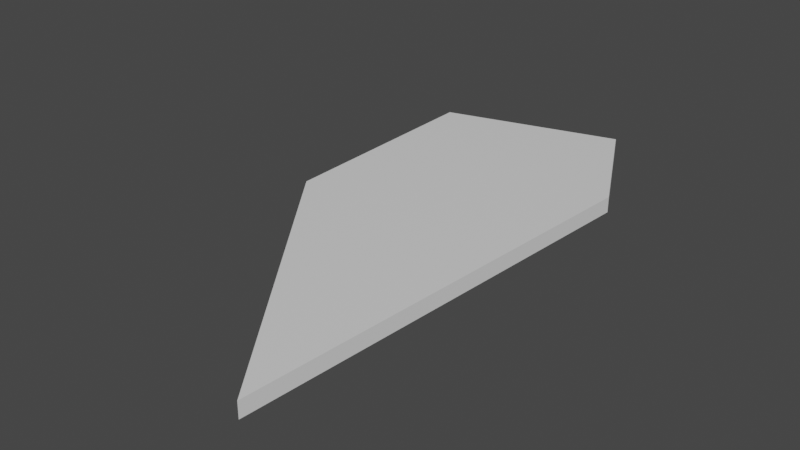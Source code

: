 # Source: PotteryPiece1.blend  (saved by Blender 2.82.7; exported with 4.5.12 LTS)
import bpy
from mathutils import Matrix  # noqa: F401  (used for matrix-valued properties, if any)

bpy.ops.wm.read_factory_settings(use_empty=True)
scene = bpy.context.scene
scene.name = 'Scene'

# ---- collections
col_collection = bpy.data.collections.new('Collection'); scene.collection.children.link(col_collection)

# ---- materials (node trees are filled in below, after node groups)
mat_material = bpy.data.materials.new('Material')
mat_material.alpha_threshold = 0.0
mat_material.use_transparent_shadow = False
mat_material.line_color = (0.0, 0.0, 0.0, 1.0)

# ---- material node trees
mat_material.use_nodes = True; mat_material.node_tree.nodes.clear()
_N = mat_material.node_tree.nodes; _L = mat_material.node_tree.links
n0 = _N.new('ShaderNodeOutputMaterial'); n0.name = 'Material Output'; n0.location = (300, 300)
n1 = _N.new('ShaderNodeBsdfPrincipled'); n1.name = 'Principled BSDF'; n1.location = (10, 300)
n1.distribution = 'GGX'
n1.subsurface_method = 'BURLEY'
n1.inputs[2].default_value = 0.4
n1.inputs[3].default_value = 1.45
n1.inputs[27].default_value = (0.0, 0.0, 0.0, 1.0)
n1.inputs[28].default_value = 1.0
_L.new(n1.outputs[0], n0.inputs[0])
n0.is_active_output = True

# ---- world
world_world = bpy.data.worlds.new('World'); scene.world = world_world
world_world.use_nodes = True; world_world.node_tree.nodes.clear()
_N = world_world.node_tree.nodes; _L = world_world.node_tree.links
n0 = _N.new('ShaderNodeOutputWorld'); n0.name = 'World Output'; n0.location = (300, 300)
n1 = _N.new('ShaderNodeBackground'); n1.name = 'Background'; n1.location = (10, 300)
n1.inputs[0].default_value = (0.05088, 0.05088, 0.05088, 1.0)
_L.new(n1.outputs[0], n0.inputs[0])
n0.is_active_output = True
world_world.color = (0.05088, 0.05088, 0.05088)
world_world.use_sun_shadow = False
world_world.sun_shadow_jitter_overblur = 0.0

# ---- meshes
me_cube = bpy.data.meshes.new('Cube')
me_cube.from_pydata([(1.0, 1.0, 0.2964), (1.0, 1.0, -0.2964), (0.7165, -3.087, 0.2964), (0.7165, -3.087, -0.2964), (-1.284, 1.714, 0.2964), (-1.284, 1.714, -0.2964), (-1.238, -0.4443, 0.2964), (-1.238, -0.4443, -0.2964), (0.3913, 2.174, -0.2964), (1.0, 1.0, 0.0), (-1.284, 1.714, 0.0), (0.3913, 2.174, 0.2964), (0.3913, 2.174, 0.0)], [], [(0, 11, 4, 6, 2), (3, 2, 6, 7), (7, 6, 4, 10, 5), (5, 8, 1, 3, 7), (1, 9, 0, 2, 3), (12, 11, 0, 9), (8, 12, 9, 1), (5, 10, 12, 8), (10, 4, 11, 12)])
_uv = me_cube.uv_layers.new(name='UVMap')
_uv.uv.foreach_set('vector', [0.6302, 0.5238, 0.6298, 0.4477, 0.6294, 0.3716, 0.7815, 0.3708, 0.7823, 0.523, 0.7832, 0.6751, 0.7823, 0.523, 0.9345, 0.5221, 0.9353, 0.6743, 0.3267, 0.6775, 0.3259, 0.5254, 0.4781, 0.5246, 0.4785, 0.6007, 0.4789, 0.6767, 0.6318, 0.828, 0.6314, 0.752, 0.631, 0.6759, 0.7832, 0.6751, 0.784, 0.8272, 0.631, 0.6759, 0.6306, 0.5998, 0.6302, 0.5238, 0.7823, 0.523, 0.7832, 0.6751, 0.5545, 0.6002, 0.5541, 0.5242, 0.6302, 0.5238, 0.6306, 0.5998, 0.555, 0.6763, 0.5545, 0.6002, 0.6306, 0.5998, 0.631, 0.6759, 0.4789, 0.6767, 0.4785, 0.6007, 0.5545, 0.6002, 0.555, 0.6763, 0.4785, 0.6007, 0.4781, 0.5246, 0.5541, 0.5242, 0.5545, 0.6002])
me_cube.materials.append(mat_material)
me_cube.use_remesh_preserve_volume = False
me_cube.use_remesh_preserve_attributes = False
me_cube.use_mirror_vertex_groups = False
me_cube.update()

# ---- objects
ob_cube = bpy.data.objects.new('Cube', me_cube)

# ---- transforms, parenting, visibility, modifiers, constraints
ob_cube.location = (0.0, 0.0, 0.0)
ob_cube.scale = (1.0, 1.0, 0.248)
ob_cube.lock_rotations_4d = False
ob_cube.empty_display_type = 'ARROWS'
ob_cube.lineart.crease_threshold = 0.0

# ---- collection membership
col_collection.objects.link(ob_cube)

# ---- scene / render settings (as saved in the file)
scene.frame_start = 1; scene.frame_end = 250; scene.frame_set(1)
scene.render.engine = 'BLENDER_EEVEE_NEXT'
scene.cycles.use_denoising = False
scene.cycles.samples = 128
scene.cycles.sampling_pattern = 'TABULATED_SOBOL'
scene.cycles.use_adaptive_sampling = False
scene.cycles.use_light_tree = False
scene.view_settings.view_transform = 'Filmic'
bpy.context.view_layer.update()

# ---- added for rendering (the .blend has no active camera and no usable light): camera, sun
cam_auto = bpy.data.cameras.new('AutoCamera')
cam_auto.lens = 50.0
cam_auto.sensor_width = 36.0
cam_auto.clip_end = 1000.0
ob_auto_camera = bpy.data.objects.new('AutoCamera', cam_auto)
scene.collection.objects.link(ob_auto_camera)
ob_auto_camera.location = (5.1659, -6.82567, 4.24613)
ob_auto_camera.rotation_euler = (1.09748, -7.21219e-08, 0.694738)
scene.camera = ob_auto_camera
light_auto_sun = bpy.data.lights.new('AutoSun', 'SUN')
light_auto_sun.energy = 3.0
light_auto_sun.angle = 0.0523599
ob_auto_sun = bpy.data.objects.new('AutoSun', light_auto_sun)
scene.collection.objects.link(ob_auto_sun)
ob_auto_sun.rotation_euler = (0.872665, 0.174533, 0.523599)
bpy.context.view_layer.update()
